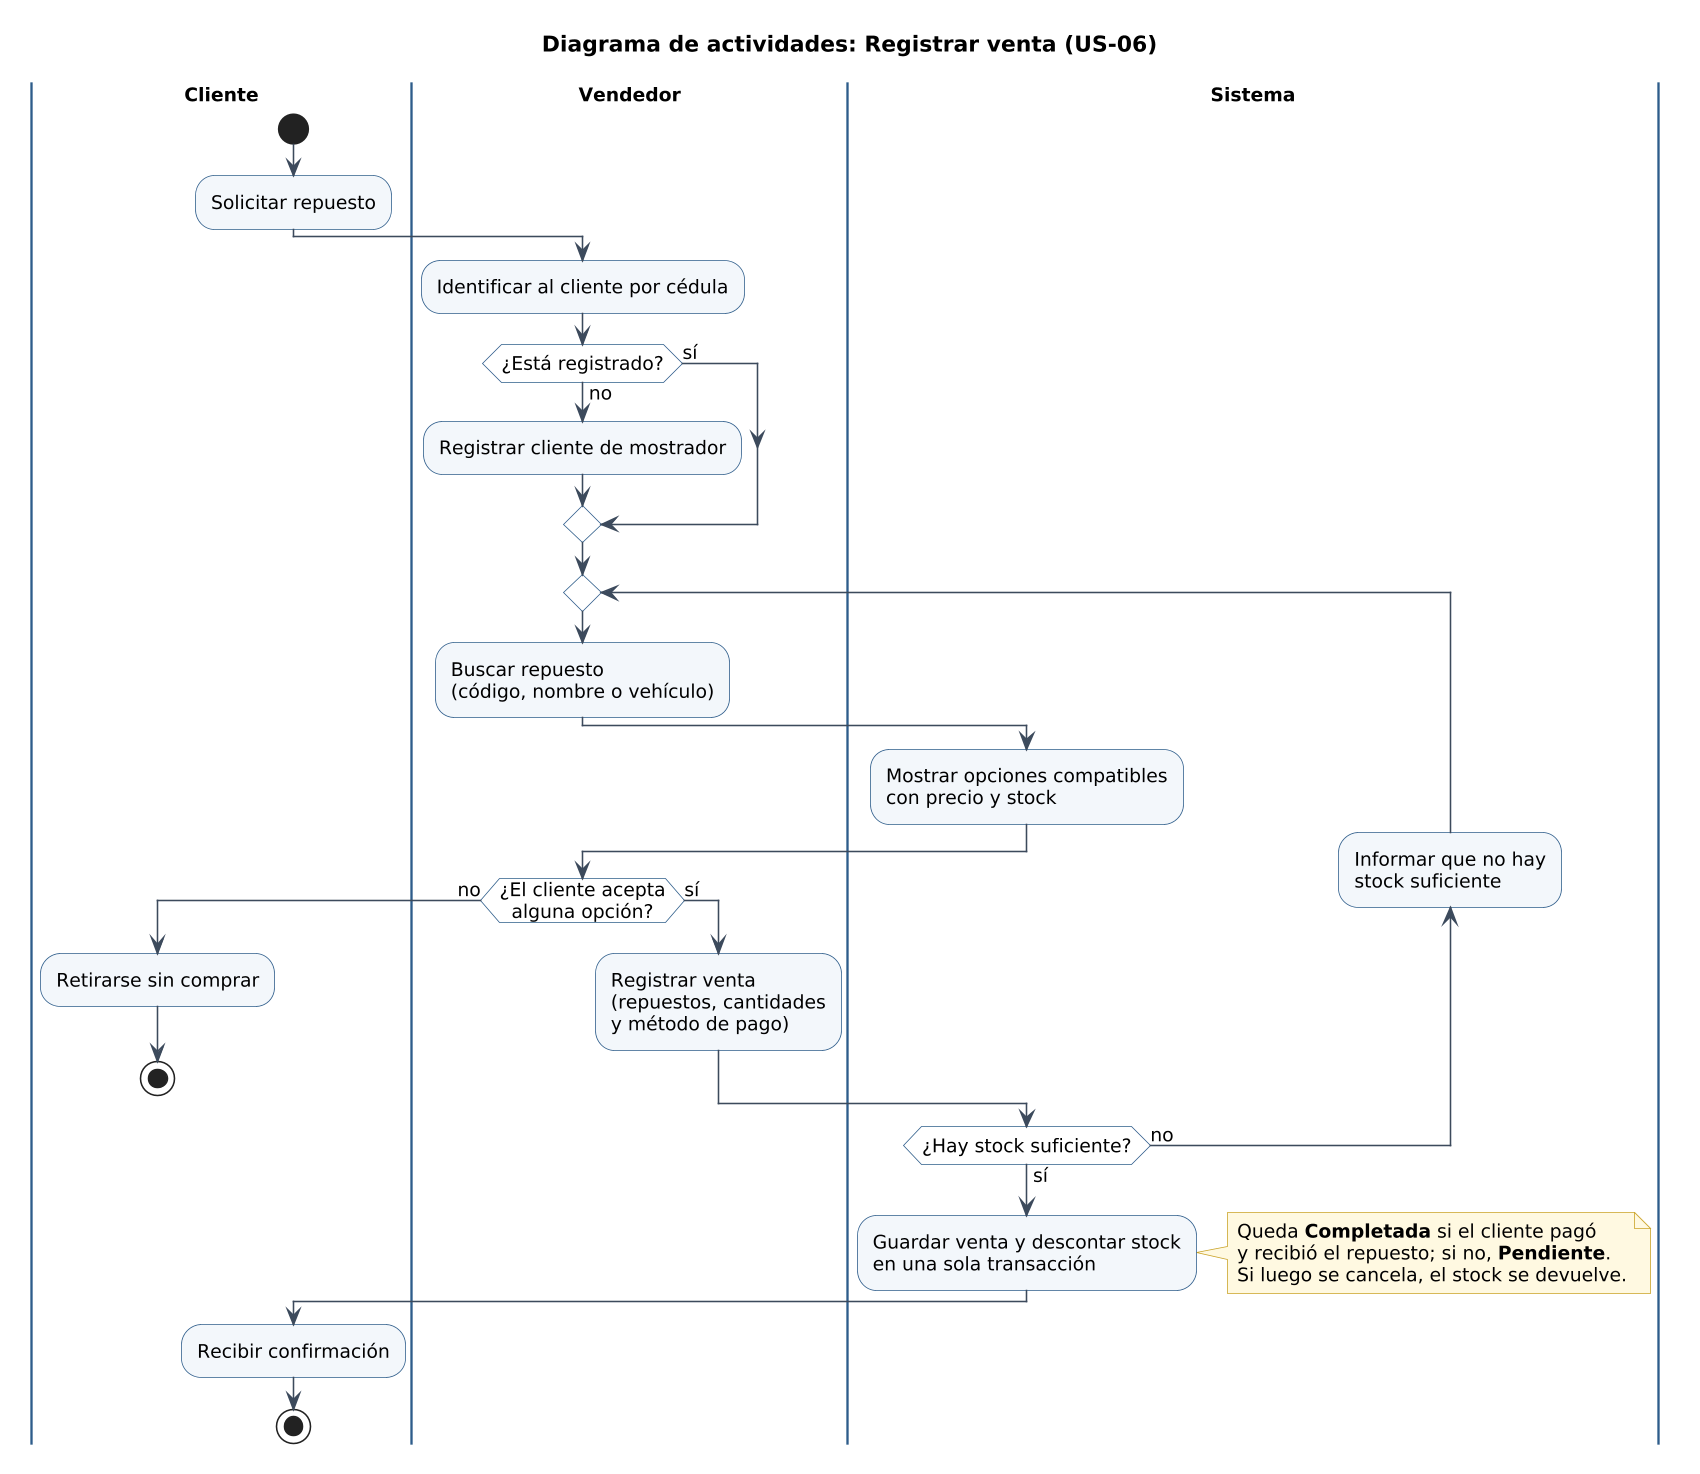

The diagram above was rendered by PlantUML. Its source (embedded in the PNG):
@startuml actividades_registrar_venta
' RepuAuto - Diagrama de actividades: Registrar venta (US-06), versión 2
' Corrige el ciclo sin salida del flujo "sin stock" e incluye al cliente de mostrador (D3)
' y los estados de la venta (D4).

skinparam dpi 150
skinparam shadowing false
skinparam defaultFontName Arial
skinparam defaultFontSize 12
skinparam ArrowColor #3C4A5C
skinparam activity {
  BackgroundColor #F2F6FB
  BorderColor #2F5D8A
  DiamondBackgroundColor #FFFFFF
  DiamondBorderColor #2F5D8A
}
skinparam swimlane {
  BorderColor #2F5D8A
  TitleFontStyle bold
}
skinparam note {
  BackgroundColor #FFF8E1
  BorderColor #C9A227
}

title Diagrama de actividades: Registrar venta (US-06)

|Cliente|
start
:Solicitar repuesto;
|Vendedor|
:Identificar al cliente por cédula;
if (¿Está registrado?) then (no)
  :Registrar cliente de mostrador;
else (sí)
endif
repeat
  :Buscar repuesto
  (código, nombre o vehículo);
  |Sistema|
  :Mostrar opciones compatibles
  con precio y stock;
  |Vendedor|
  if (¿El cliente acepta
  alguna opción?) then (no)
    |Cliente|
    :Retirarse sin comprar;
    stop
  else (sí)
    |Vendedor|
    :Registrar venta
    (repuestos, cantidades
    y método de pago);
  endif
  |Sistema|
backward :Informar que no hay
stock suficiente;
repeat while (¿Hay stock suficiente?) is (no) not (sí)
:Guardar venta y descontar stock
en una sola transacción;
note right
  Queda **Completada** si el cliente pagó
  y recibió el repuesto; si no, **Pendiente**.
  Si luego se cancela, el stock se devuelve.
end note
|Cliente|
:Recibir confirmación;
stop
@enduml